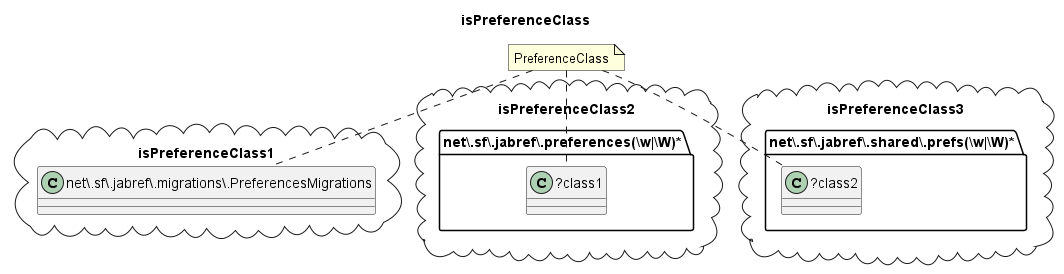

The diagram above was rendered by PlantUML. Its source (embedded in the PNG):
@startuml isPreferenceClass
title isPreferenceClass
package isPreferenceClass1 <<Cloud>> {
class "net\\.sf\\.jabref\\.migrations\\.PreferencesMigrations" as class {
}
}
package isPreferenceClass2 <<Cloud>> {
folder "net\\.sf\\.jabref\\.preferences(\\w|\\W)*" as package {
class "?class1" as class1 {
}
}
}
package isPreferenceClass3 <<Cloud>> {
folder "net\\.sf\\.jabref\\.shared\\.prefs(\\w|\\W)*" as package1 {
class "?class2" as class2 {
}
}
}
note "PreferenceClass" as PreferenceClass
PreferenceClass .. class
PreferenceClass .. class1
PreferenceClass .. class2
@enduml